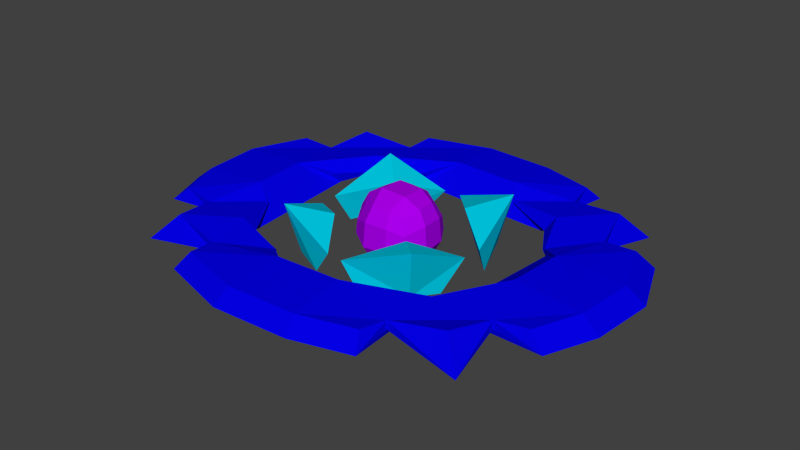 # Source: TargetVersion.blend  (saved by Blender 2.76.0; exported with 4.5.12 LTS)
import bpy
from mathutils import Matrix  # noqa: F401  (used for matrix-valued properties, if any)

bpy.ops.wm.read_factory_settings(use_empty=True)
scene = bpy.context.scene
scene.name = 'Scene'

# ---- collections
col_collection_1 = bpy.data.collections.new('Collection 1'); scene.collection.children.link(col_collection_1)

# ---- materials (node trees are filled in below, after node groups)
mat_material_002 = bpy.data.materials.new('Material.002')
mat_material_002.alpha_threshold = 0.0
mat_material_002.use_transparent_shadow = False
mat_material_002.diffuse_color = (0.4067, 0.0, 0.8, 1.0)
mat_material_002.roughness = 0.5
mat_material_001 = bpy.data.materials.new('Material.001')
mat_material_001.alpha_threshold = 0.0
mat_material_001.use_transparent_shadow = False
mat_material_001.diffuse_color = (0.0, 0.6219, 0.8, 1.0)
mat_material_001.roughness = 0.5
mat_material = bpy.data.materials.new('Material')
mat_material.alpha_threshold = 0.0
mat_material.use_transparent_shadow = False
mat_material.diffuse_color = (0.001275, 0.0, 0.8, 1.0)
mat_material.roughness = 0.5

# ---- material node trees

# ---- world
world_world = bpy.data.worlds.new('World'); scene.world = world_world
world_world.color = (0.05088, 0.05088, 0.05088)
world_world.use_sun_shadow = False
world_world.sun_shadow_jitter_overblur = 0.0
world_world.cycles.sampling_method = 'MANUAL'
world_world.cycles.sample_map_resolution = 256

# ---- meshes
me_sphere = bpy.data.meshes.new('Sphere')
me_sphere.from_pydata([(-0.5879, -0.5879, -0.5556), (-0.7454, -0.7454, -0.1389), (-0.7518, -0.2441, -0.7427), (-1.034, -0.2672, -0.2582), (-0.1989, -0.7672, -0.7206), (-0.2672, -1.034, -0.2582), (-0.3084, -0.3075, -1.006), (-0.7205, -0.7205, 0.2047), (-0.5879, -0.5879, 0.5556), (-0.971, -0.2509, 0.371), (-0.7518, -0.2441, 0.7427), (-0.2509, -0.971, 0.371), (-0.1989, -0.7672, 0.7206), (-0.2972, -0.3051, 1.012), (-0.7039, 0.2978, -0.7373), (-0.975, 0.3635, -0.2404), (-0.5879, 0.5879, -0.5556), (-0.7454, 0.7454, -0.1389), (-0.3102, 0.3844, -0.9522), (-0.1989, 0.7672, -0.7206), (-0.2672, 1.034, -0.2582), (-0.9199, 0.3428, 0.3464), (-0.7039, 0.2978, 0.7373), (-0.7205, 0.7205, 0.2047), (-0.5879, 0.588, 0.5556), (-0.2922, 0.3704, 0.9687), (-0.2509, 0.971, 0.371), (-0.1988, 0.7672, 0.7206), (0.2978, -0.7039, -0.7373), (0.3635, -0.975, -0.2404), (0.3462, -0.2695, -0.992), (0.5879, -0.5879, -0.5556), (0.7454, -0.7454, -0.1389), (0.7672, -0.1989, -0.7206), (1.034, -0.2672, -0.2582), (0.3428, -0.9199, 0.3464), (0.2978, -0.7039, 0.7373), (0.3647, -0.2856, 0.9748), (0.7205, -0.7205, 0.2047), (0.5879, -0.5879, 0.5556), (0.971, -0.2509, 0.371), (0.7672, -0.1989, 0.7206), (0.3421, 0.3601, -0.9408), (0.2531, 0.7227, -0.7206), (0.3635, 0.975, -0.2404), (0.7039, 0.2978, -0.7373), (0.975, 0.3635, -0.2404), (0.5879, 0.5879, -0.5556), (0.7454, 0.7454, -0.1389), (0.3552, 0.3627, 0.9329), (0.3428, 0.9199, 0.3464), (0.2531, 0.7227, 0.7206), (0.9199, 0.3428, 0.3464), (0.7039, 0.2978, 0.7373), (0.7205, 0.7205, 0.2047), (0.588, 0.5879, 0.5556)], [], [(0, 1, 3, 2), (0, 4, 5, 1), (0, 2, 6, 4), (7, 8, 10, 9), (7, 11, 12, 8), (12, 13, 10, 8), (14, 15, 17, 16), (17, 20, 19, 16), (14, 16, 19, 18), (21, 22, 24, 23), (24, 27, 26, 23), (25, 27, 24, 22), (33, 34, 32, 31), (28, 31, 32, 29), (28, 30, 33, 31), (40, 41, 39, 38), (35, 38, 39, 36), (39, 41, 37, 36), (47, 48, 46, 45), (44, 48, 47, 43), (42, 43, 47, 45), (54, 55, 53, 52), (51, 55, 54, 50), (53, 55, 51, 49), (4, 28, 29, 5), (4, 6, 30, 28), (11, 35, 36, 12), (36, 37, 13, 12), (20, 44, 43, 19), (18, 19, 43, 42), (27, 51, 50, 26), (49, 51, 27, 25), (2, 3, 15, 14), (2, 14, 18, 6), (45, 46, 34, 33), (30, 42, 45, 33), (9, 10, 22, 21), (13, 25, 22, 10), (52, 53, 41, 40), (41, 53, 49, 37), (1, 7, 9, 3), (1, 5, 11, 7), (15, 21, 23, 17), (23, 26, 20, 17), (34, 40, 38, 32), (29, 32, 38, 35), (48, 54, 52, 46), (50, 54, 48, 44), (3, 9, 21, 15), (46, 52, 40, 34), (5, 29, 35, 11), (26, 50, 44, 20), (6, 18, 42, 30), (37, 49, 25, 13)])
_uv = me_sphere.uv_layers.new(name='UVMap')
_uv.uv.foreach_set('vector', [0.8209, 0.9641, 0.8185, 0.8712, 0.9367, 0.8867, 0.8998, 1.0, 0.8209, 0.9641, 0.7344, 1.0, 0.7013, 0.8975, 0.8185, 0.8712, 0.6525, 0.04859, 0.6947, 0.128, 0.5978, 0.1068, 0.565, 0.0, 0.8159, 0.7768, 0.8128, 0.6682, 0.8891, 0.6044, 0.9248, 0.7149, 0.8159, 0.7768, 0.7037, 0.7251, 0.7239, 0.6162, 0.8128, 0.6682, 0.7239, 0.6162, 0.8071, 0.5137, 0.8891, 0.6044, 0.8128, 0.6682, 0.3668, 0.3488, 0.2779, 0.3857, 0.2669, 0.2648, 0.3391, 0.2677, 0.2669, 0.2648, 0.287, 0.1145, 0.3668, 0.1567, 0.3391, 0.2677, 0.6947, 0.2768, 0.675, 0.3685, 0.5944, 0.4175, 0.6114, 0.298, 0.1529, 0.3736, 0.06083, 0.3359, 0.1085, 0.2579, 0.1933, 0.2617, 0.1085, 0.2579, 0.06776, 0.1441, 0.1527, 0.1179, 0.1933, 0.2617, 0.0, 0.2376, 0.06776, 0.1441, 0.1085, 0.2579, 0.06083, 0.3359, 0.03291, 0.9928, 0.0, 0.8905, 0.1172, 0.8647, 0.1195, 0.9573, 0.1827, 0.9928, 0.1195, 0.9573, 0.1172, 0.8647, 0.2115, 0.8788, 0.4588, 0.02811, 0.4569, 0.1335, 0.3668, 0.1776, 0.398, 0.07655, 0.002657, 0.7183, 0.02305, 0.6094, 0.1119, 0.6617, 0.1148, 0.7704, 0.2021, 0.7185, 0.1148, 0.7704, 0.1119, 0.6617, 0.1726, 0.6005, 0.1119, 0.6617, 0.02305, 0.6094, 0.09582, 0.5202, 0.1726, 0.6005, 0.8991, 0.03782, 0.9143, 0.1282, 0.8164, 0.1099, 0.8303, 0.0, 1.0, 0.112, 0.9143, 0.1282, 0.8991, 0.03782, 0.9612, 0.007534, 0.4698, 0.3075, 0.4957, 0.4161, 0.4205, 0.3965, 0.39, 0.3103, 0.9171, 0.2221, 0.9133, 0.3313, 0.8492, 0.3895, 0.8267, 0.2697, 0.9797, 0.3883, 0.9133, 0.3313, 0.9171, 0.2221, 1.0, 0.2717, 0.8492, 0.3895, 0.9133, 0.3313, 0.9797, 0.3883, 0.905, 0.4597, 0.2677, 0.9595, 0.1827, 0.9928, 0.2115, 0.8788, 0.3164, 0.8458, 0.565, 0.0, 0.5978, 0.1068, 0.4569, 0.1335, 0.4588, 0.02811, 0.2999, 0.6762, 0.2021, 0.7185, 0.1726, 0.6005, 0.2579, 0.5761, 0.7013, 0.6139, 0.6497, 0.6866, 0.5472, 0.5606, 0.6317, 0.5137, 0.6138, 0.5137, 0.4762, 0.5137, 0.4957, 0.4161, 0.5944, 0.4175, 0.6114, 0.298, 0.5944, 0.4175, 0.4957, 0.4161, 0.4698, 0.3075, 0.4047, 0.8119, 0.4832, 0.8845, 0.4689, 0.9714, 0.3668, 0.8725, 0.5523, 0.8145, 0.4832, 0.8845, 0.4047, 0.8119, 0.4481, 0.6965, 0.3425, 0.4637, 0.2521, 0.5202, 0.2779, 0.3857, 0.3668, 0.3488, 0.6947, 0.128, 0.6947, 0.2768, 0.6114, 0.298, 0.5978, 0.1068, 0.8303, 0.0, 0.8164, 0.1099, 0.6947, 0.1397, 0.7329, 0.03054, 0.4569, 0.1335, 0.4698, 0.3075, 0.39, 0.3103, 0.3668, 0.1776, 0.1199, 0.499, 0.0343, 0.4507, 0.06083, 0.3359, 0.1529, 0.3736, 0.5472, 0.5606, 0.4481, 0.6965, 0.3938, 0.6285, 0.4663, 0.5141, 0.8267, 0.2697, 0.8492, 0.3895, 0.7514, 0.4113, 0.7132, 0.309, 0.7013, 0.7979, 0.6178, 0.8816, 0.5523, 0.8145, 0.6497, 0.6866, 0.8185, 0.8712, 0.8159, 0.7768, 0.9248, 0.7149, 0.9367, 0.8867, 0.8185, 0.8712, 0.7013, 0.8975, 0.7037, 0.7251, 0.8159, 0.7768, 0.2779, 0.3857, 0.1529, 0.3736, 0.1933, 0.2617, 0.2669, 0.2648, 0.1933, 0.2617, 0.1527, 0.1179, 0.287, 0.1145, 0.2669, 0.2648, 0.0, 0.8905, 0.002657, 0.7183, 0.1148, 0.7704, 0.1172, 0.8647, 0.2115, 0.8788, 0.1172, 0.8647, 0.1148, 0.7704, 0.2021, 0.7185, 0.9143, 0.1282, 0.9171, 0.2221, 0.8267, 0.2697, 0.8164, 0.1099, 1.0, 0.2717, 0.9171, 0.2221, 0.9143, 0.1282, 1.0, 0.112, 0.2521, 0.5202, 0.1199, 0.499, 0.1529, 0.3736, 0.2779, 0.3857, 0.8164, 0.1099, 0.8267, 0.2697, 0.7132, 0.309, 0.6947, 0.1397, 0.3164, 0.8458, 0.2115, 0.8788, 0.2021, 0.7185, 0.2999, 0.6762, 0.1527, 0.1179, 0.1314, 0.009676, 0.2552, 0.0, 0.287, 0.1145, 0.5978, 0.1068, 0.6114, 0.298, 0.4698, 0.3075, 0.4569, 0.1335, 0.6497, 0.6866, 0.5523, 0.8145, 0.4481, 0.6965, 0.5472, 0.5606])
me_sphere.materials.append(mat_material_002)
me_sphere.use_remesh_preserve_volume = False
me_sphere.use_remesh_preserve_attributes = False
me_sphere.use_mirror_vertex_groups = False
me_sphere.update()
me_torus_001 = bpy.data.meshes.new('Torus.001')
me_torus_001.from_pydata([(1.924, 1.924, 0.6932), (2.239, 0.1361, 0.03712), (0.09135, 2.251, -0.01077), (1.095, 1.095, 0.3791), (1.675, 1.675, -0.5988), (2.106, 0.5538, -0.7371), (0.5906, 2.096, -0.7106), (1.268, 1.268, -0.4449), (2.175, -0.3208, 0.01934), (1.924, -1.924, 0.6932), (1.095, -1.095, 0.3791), (0.136, -2.239, 0.03711), (1.958, -0.9155, -0.7328), (1.675, -1.675, -0.5988), (1.268, -1.268, -0.4449), (0.5537, -2.106, -0.7371), (-0.3207, 2.175, 0.01933), (-1.095, 1.095, 0.3791), (-1.924, 1.924, 0.6932), (-2.239, 0.136, 0.03711), (-0.9154, 1.959, -0.7328), (-1.268, 1.268, -0.4449), (-1.675, 1.675, -0.5988), (-2.106, 0.5537, -0.7371), (-1.095, -1.095, 0.3791), (-0.3209, -2.175, 0.01933), (-2.149, -0.4021, 0.06489), (-1.924, -1.924, 0.6932), (-1.268, -1.268, -0.4449), (-0.9155, -1.958, -0.7328), (-1.977, -0.8601, -0.7492), (-1.675, -1.675, -0.5988)], [], [(0, 1, 3, 2), (6, 7, 5, 4), (8, 9, 11, 10), (14, 15, 13, 12), (16, 17, 19, 18), (22, 23, 21, 20), (24, 25, 27, 26), (30, 31, 29, 28), (0, 4, 5, 1), (3, 7, 6, 2), (0, 2, 6, 4), (5, 7, 3, 1), (8, 12, 13, 9), (11, 15, 14, 10), (8, 10, 14, 12), (13, 15, 11, 9), (16, 20, 21, 17), (19, 23, 22, 18), (16, 18, 22, 20), (21, 23, 19, 17), (24, 28, 29, 25), (27, 31, 30, 26), (24, 26, 30, 28), (29, 31, 27, 25)])
_uv = me_torus_001.uv_layers.new(name='UVMap')
_uv.uv.foreach_set('vector', [0.4841, 0.1929, 0.6538, 0.0, 0.6538, 0.2075, 0.6177, 0.4175, 0.2472, 0.697, 0.2472, 0.8456, 0.2198, 0.9963, 0.1642, 0.8379, 0.1685, 0.697, 0.0, 0.5381, 0.1144, 0.3113, 0.1685, 0.5119, 0.7313, 0.8582, 0.6697, 1.0, 0.6517, 0.8338, 0.7313, 0.751, 0.4194, 0.306, 0.4194, 0.4911, 0.3654, 0.6917, 0.2509, 0.4649, 0.1685, 0.4776, 0.1866, 0.3113, 0.2482, 0.4531, 0.2482, 0.5604, 0.6517, 0.5927, 0.5827, 0.7652, 0.4841, 0.5599, 0.6517, 0.4175, 0.7453, 0.9537, 0.7313, 0.8339, 0.8111, 0.751, 0.8111, 0.8588, 0.2509, 0.2681, 0.07879, 0.1807, 0.1251, 0.02094, 0.2509, 0.0, 0.8264, 0.2682, 0.943, 0.311, 0.943, 0.3987, 0.8276, 0.3888, 0.2509, 0.2681, 0.06517, 0.3113, 0.0, 0.2499, 0.07879, 0.1807, 0.4841, 0.8918, 0.4897, 0.8038, 0.6079, 0.7652, 0.6079, 0.8853, 0.4162, 0.9126, 0.2793, 0.879, 0.2509, 0.7889, 0.4162, 0.6917, 0.7088, 0.4175, 0.8242, 0.4667, 0.7768, 0.5995, 0.6517, 0.5993, 0.7068, 0.751, 0.6517, 0.5993, 0.7768, 0.5995, 0.8242, 0.6789, 0.8264, 0.1808, 0.8725, 0.02015, 0.9985, 0.0, 0.9985, 0.2682, 0.7089, 0.0, 0.8264, 0.07187, 0.779, 0.1513, 0.6538, 0.1517, 0.4841, 0.306, 0.358, 0.2859, 0.312, 0.1252, 0.4841, 0.03781, 0.3176, 0.0, 0.4841, 0.03781, 0.312, 0.1252, 0.2509, 0.07738, 0.779, 0.1513, 0.8264, 0.2839, 0.711, 0.3334, 0.6538, 0.1517, 0.8242, 0.5535, 0.9494, 0.5532, 1.0, 0.6513, 0.8844, 0.717, 0.9889, 0.9245, 0.8242, 0.826, 0.8522, 0.7309, 0.9889, 0.717, 0.8242, 0.5535, 0.8776, 0.4175, 1.0, 0.4674, 0.9494, 0.5532, 0.02761, 0.8844, 0.0, 0.7962, 0.1642, 0.697, 0.1642, 0.9155])
me_torus_001.materials.append(mat_material_001)
me_torus_001.use_remesh_preserve_volume = False
me_torus_001.use_remesh_preserve_attributes = False
me_torus_001.use_mirror_vertex_groups = False
me_torus_001.update()
me_torus = bpy.data.meshes.new('Torus')
me_torus.from_pydata([(-4.596, 3.845, -0.3483), (-5.563, 2.295, -0.1708), (-6.216, 0.6846, -0.1708), (-4.288, 2.204, -0.1146), (-3.215, 1.418, -0.3101), (-2.743, 4.654, -0.1708), (-2.634, 3.587, -0.1146), (-0.8183, 5.2, -0.1708), (-1.695, 2.69, -0.3101), (-2.641, 2.22, -0.15), (-3.295, 1.142, 7.153e-07), (-1.365, 2.757, 3.695e-06), (-4.001, 3.347, 0.3008), (-5.139, 2.12, 0.1972), (-5.743, 0.6325, 0.1972), (-4.288, 2.204, 0.1146), (-3.975, 0.603, 0.2944), (-2.534, 4.3, 0.1972), (-2.634, 3.587, 0.1146), (-0.7561, 4.805, 0.1972), (-0.7207, 3.326, 0.2944), (-2.857, 2.39, 0.2097), (-3.336, 1.156, 0.03422), (-1.382, 2.791, 0.03422), (-6.083, -1.012, -0.1708), (-5.562, -2.295, -0.1708), (-2.908, -2.064, -0.3157), (-4.288, -2.204, -0.1146), (-4.596, -3.845, -0.3483), (-3.295, -1.142, 2.027e-06), (-2.653, -2.209, -0.15), (-1.365, -2.757, 4.768e-07), (-2.634, -3.587, -0.1146), (-2.743, -4.654, -0.1708), (-1.695, -2.69, -0.3101), (-0.8183, -5.2, -0.1708), (-5.62, -0.9353, 0.1972), (-5.139, -2.12, 0.1972), (-3.864, -0.8281, 0.2949), (-4.288, -2.204, 0.1146), (-4.001, -3.347, 0.3008), (-3.336, -1.156, 0.03422), (-2.857, -2.39, 0.2097), (-1.382, -2.791, 0.03422), (-2.634, -3.587, 0.1146), (-2.534, -4.3, 0.1972), (-0.7207, -3.326, 0.2944), (-0.7561, -4.805, 0.1972), (1.21, 5.089, -0.1708), (2.467, 2.433, -0.3157), (2.743, 4.654, -0.1708), (2.634, 3.587, -0.1146), (1.365, 2.757, -5.96e-07), (2.641, 2.22, -0.15), (3.295, 1.142, 4.768e-07), (4.596, 3.845, -0.3483), (4.288, 2.204, -0.1146), (3.215, 1.418, -0.3101), (5.562, 2.295, -0.1708), (6.216, 0.6847, -0.1708), (1.118, 4.702, 0.1972), (0.9898, 3.233, 0.2949), (2.534, 4.3, 0.1972), (2.634, 3.587, 0.1146), (1.382, 2.791, 0.03422), (2.857, 2.39, 0.2097), (3.336, 1.156, 0.03422), (4.001, 3.347, 0.3008), (4.288, 2.204, 0.1146), (3.975, 0.603, 0.2944), (5.139, 2.12, 0.1972), (5.743, 0.6325, 0.1972), (1.365, -2.757, 5.841e-06), (3.295, -1.142, 3.695e-06), (2.641, -2.22, -0.15), (2.466, -2.433, -0.3157), (1.21, -5.089, -0.1708), (2.634, -3.587, -0.1146), (2.743, -4.654, -0.1708), (2.908, -2.064, -0.3157), (4.288, -2.204, -0.1146), (6.083, -1.012, -0.1708), (5.562, -2.295, -0.1708), (4.596, -3.845, -0.3483), (1.382, -2.791, 0.03422), (3.336, -1.156, 0.03422), (2.857, -2.39, 0.2097), (0.9898, -3.233, 0.2949), (1.118, -4.702, 0.1972), (2.634, -3.587, 0.1146), (2.534, -4.3, 0.1972), (3.864, -0.828, 0.2949), (4.288, -2.204, 0.1146), (5.62, -0.9352, 0.1972), (5.139, -2.12, 0.1972), (4.001, -3.347, 0.3008)], [], [(1, 2, 4, 3), (5, 6, 8, 7), (3, 4, 10, 9), (6, 9, 11, 8), (0, 3, 9, 6), (15, 16, 14, 13), (19, 20, 18, 17), (21, 22, 16, 15), (20, 23, 21, 18), (18, 21, 15, 12), (24, 25, 27, 26), (32, 33, 35, 34), (26, 27, 30, 29), (30, 32, 34, 31), (27, 28, 32, 30), (38, 39, 37, 36), (46, 47, 45, 44), (41, 42, 39, 38), (43, 46, 44, 42), (42, 44, 40, 39), (48, 49, 51, 50), (56, 57, 59, 58), (53, 54, 57, 56), (49, 52, 53, 51), (51, 53, 56, 55), (62, 63, 61, 60), (70, 71, 69, 68), (68, 69, 66, 65), (63, 65, 64, 61), (67, 68, 65, 63), (75, 76, 78, 77), (79, 80, 82, 81), (73, 74, 80, 79), (72, 75, 77, 74), (74, 77, 83, 80), (89, 90, 88, 87), (93, 94, 92, 91), (91, 92, 86, 85), (86, 89, 87, 84), (92, 95, 89, 86), (7, 8, 49, 48), (60, 61, 20, 19), (34, 35, 76, 75), (87, 88, 47, 46), (2, 24, 26, 4), (57, 79, 81, 59), (16, 38, 36, 14), (71, 93, 91, 69), (1, 13, 14, 2), (1, 3, 15, 13), (5, 17, 18, 6), (5, 7, 19, 17), (10, 22, 21, 9), (21, 23, 11, 9), (0, 12, 15, 3), (11, 23, 20, 8), (0, 6, 18, 12), (16, 22, 10, 4), (24, 36, 37, 25), (37, 39, 27, 25), (30, 42, 41, 29), (30, 31, 43, 42), (32, 44, 45, 33), (45, 47, 35, 33), (27, 39, 40, 28), (34, 46, 43, 31), (26, 29, 41, 38), (40, 44, 32, 28), (51, 63, 62, 50), (48, 50, 62, 60), (53, 65, 66, 54), (64, 65, 53, 52), (59, 71, 70, 58), (56, 58, 70, 68), (49, 61, 64, 52), (56, 68, 67, 55), (51, 55, 67, 63), (66, 69, 57, 54), (73, 85, 86, 74), (72, 74, 86, 84), (78, 90, 89, 77), (88, 90, 78, 76), (82, 94, 93, 81), (92, 94, 82, 80), (72, 84, 87, 75), (83, 95, 92, 80), (73, 79, 91, 85), (89, 95, 83, 77), (2, 14, 36, 24), (26, 38, 16, 4), (57, 69, 91, 79), (81, 93, 71, 59), (7, 48, 60, 19), (20, 61, 49, 8), (34, 75, 87, 46), (47, 88, 76, 35)])
_uv = me_torus.uv_layers.new(name='UVMap')
_uv.uv.foreach_set('vector', [0.4304, 0.6847, 0.3645, 0.7519, 0.3589, 0.5578, 0.4095, 0.6092, 0.5024, 0.4737, 0.4517, 0.4854, 0.3978, 0.444, 0.5024, 0.3479, 0.4095, 0.6092, 0.3589, 0.5578, 0.3474, 0.5674, 0.3886, 0.5093, 0.4517, 0.4854, 0.3886, 0.5093, 0.3967, 0.4229, 0.3978, 0.444, 0.4893, 0.5996, 0.4095, 0.6092, 0.3886, 0.5093, 0.4517, 0.4854, 0.5334, 0.4309, 0.6, 0.4849, 0.5411, 0.5652, 0.5085, 0.4737, 0.5572, 0.1569, 0.6105, 0.2185, 0.5387, 0.2955, 0.5168, 0.2605, 0.5736, 0.357, 0.6014, 0.4318, 0.6, 0.4849, 0.5334, 0.4309, 0.6105, 0.2185, 0.6077, 0.2719, 0.5736, 0.357, 0.5387, 0.2955, 0.5387, 0.2955, 0.5736, 0.357, 0.5334, 0.4309, 0.5024, 0.3688, 0.2843, 0.773, 0.2181, 0.7635, 0.2057, 0.6849, 0.1939, 0.599, 0.12, 0.6086, 0.07205, 0.6335, 0.02149, 0.5265, 0.149, 0.5364, 0.1939, 0.599, 0.2057, 0.6849, 0.1839, 0.5861, 0.2418, 0.6066, 0.1839, 0.5861, 0.12, 0.6086, 0.149, 0.5364, 0.1418, 0.5176, 0.2057, 0.6849, 0.1337, 0.7317, 0.12, 0.6086, 0.1839, 0.5861, 0.654, 0.541, 0.6887, 0.6194, 0.6579, 0.6551, 0.6004, 0.6265, 0.8448, 0.503, 0.8958, 0.5678, 0.8199, 0.6282, 0.7915, 0.6024, 0.6829, 0.5307, 0.742, 0.5614, 0.6887, 0.6194, 0.654, 0.541, 0.8044, 0.5105, 0.8448, 0.503, 0.7915, 0.6024, 0.742, 0.5614, 0.742, 0.5614, 0.7915, 0.6024, 0.7383, 0.6551, 0.6887, 0.6194, 0.4707, 0.2271, 0.3312, 0.1967, 0.3826, 0.1668, 0.4304, 0.1419, 0.2968, 0.0905, 0.2745, 0.1689, 0.2012, 0.0, 0.2843, 0.01186, 0.3192, 0.1899, 0.2609, 0.1688, 0.2745, 0.1689, 0.2968, 0.0905, 0.3312, 0.1967, 0.3609, 0.2578, 0.3192, 0.1899, 0.3826, 0.1668, 0.3826, 0.1668, 0.3192, 0.1899, 0.2968, 0.0905, 0.3686, 0.04369, 0.6826, 0.02686, 0.711, 0.05271, 0.6697, 0.1437, 0.6221, 0.07494, 0.8446, 9.893e-07, 0.9167, 0.0358, 0.86, 0.1185, 0.8138, 0.03566, 0.8138, 0.03566, 0.86, 0.1185, 0.8196, 0.1244, 0.7604, 0.09366, 0.711, 0.05271, 0.7604, 0.09366, 0.6981, 0.1445, 0.6697, 0.1437, 0.7641, 0.0, 0.8138, 0.03566, 0.7604, 0.09366, 0.711, 0.05271, 0.1062, 0.2803, 1.605e-07, 0.4019, 0.0, 0.3017, 0.05077, 0.29, 0.1175, 0.2473, 0.09303, 0.1662, 0.07204, 0.0907, 0.1245, 0.03719, 0.1552, 0.208, 0.1139, 0.2661, 0.09303, 0.1662, 0.1175, 0.2473, 0.1059, 0.3525, 0.1062, 0.2803, 0.05077, 0.29, 0.1139, 0.2661, 0.1139, 0.2661, 0.05077, 0.29, 0.01295, 0.1758, 0.09303, 0.1662, 0.9638, 0.3595, 0.9856, 0.3946, 0.9535, 0.4771, 0.8975, 0.4202, 0.968, 0.1085, 0.994, 0.1814, 0.9691, 0.2242, 0.9068, 0.1848, 0.9068, 0.1848, 0.9691, 0.2242, 0.9289, 0.2981, 0.9011, 0.2232, 0.9289, 0.2981, 0.9638, 0.3595, 0.8975, 0.4202, 0.8948, 0.3832, 0.9691, 0.2242, 1.0, 0.2863, 0.9638, 0.3595, 0.9289, 0.2981, 0.5024, 0.3479, 0.3978, 0.444, 0.3312, 0.1967, 0.4707, 0.2271, 0.6221, 0.07494, 0.6697, 0.1437, 0.6105, 0.2185, 0.5572, 0.1569, 0.149, 0.5364, 0.02149, 0.5265, 1.605e-07, 0.4019, 0.1062, 0.2803, 0.8975, 0.4202, 0.9535, 0.4771, 0.8958, 0.5678, 0.8448, 0.503, 0.3645, 0.7519, 0.2843, 0.773, 0.1939, 0.599, 0.3589, 0.5578, 0.2745, 0.1689, 0.1175, 0.2473, 0.1245, 0.03719, 0.2012, 0.0, 0.6, 0.4849, 0.654, 0.541, 0.6004, 0.6265, 0.5411, 0.5652, 0.9167, 0.0358, 0.968, 0.1085, 0.9068, 0.1848, 0.86, 0.1185, 0.5927, 0.6551, 0.6184, 0.666, 0.6033, 0.7596, 0.5763, 0.7563, 0.4063, 0.8669, 0.4063, 0.9472, 0.3968, 0.9481, 0.3884, 0.8953, 0.281, 0.9498, 0.2624, 0.9251, 0.2716, 0.8813, 0.281, 0.8825, 0.5156, 1.0, 0.5024, 0.8791, 0.5273, 0.8752, 0.5394, 0.9868, 0.4479, 0.8476, 0.4504, 0.8472, 0.4683, 0.9214, 0.4466, 0.9214, 0.4078, 0.773, 0.4078, 0.8659, 0.4055, 0.8669, 0.3884, 0.7858, 0.2978, 0.8813, 0.2624, 0.839, 0.2887, 0.773, 0.2978, 0.7756, 0.3967, 0.4229, 0.3985, 0.4233, 0.4147, 0.3742, 0.3978, 0.444, 0.1933, 0.773, 0.1933, 0.8981, 0.1839, 0.9001, 0.1596, 0.8184, 0.4972, 0.8216, 0.4901, 0.7822, 0.4915, 0.7793, 0.4972, 0.773, 0.5797, 0.863, 0.6064, 0.8582, 0.6184, 0.9327, 0.5927, 0.9436, 0.3687, 0.9197, 0.3772, 0.8669, 0.3867, 0.8678, 0.3867, 0.9481, 0.4901, 0.9208, 0.4684, 0.9209, 0.4876, 0.8472, 0.4901, 0.8477, 0.3687, 0.8549, 0.3861, 0.773, 0.3884, 0.7739, 0.3884, 0.8669, 0.2455, 0.9486, 0.2362, 0.9498, 0.227, 0.906, 0.2455, 0.8813, 0.5763, 0.6682, 0.5642, 0.7799, 0.5394, 0.7759, 0.5525, 0.6551, 0.2624, 0.8786, 0.2532, 0.8813, 0.227, 0.8152, 0.2624, 0.773, 0.149, 0.5364, 0.1072, 0.4884, 0.1404, 0.5192, 0.1418, 0.5176, 0.1939, 0.599, 0.2418, 0.6066, 0.2417, 0.6093, 0.264, 0.6356, 0.1933, 0.8547, 0.2175, 0.773, 0.227, 0.775, 0.227, 0.9001, 0.3519, 0.9486, 0.3425, 0.9498, 0.3333, 0.906, 0.3519, 0.8812, 0.5051, 0.7516, 0.5156, 0.6551, 0.5394, 0.6681, 0.5297, 0.7573, 0.4901, 0.8472, 0.4683, 0.8472, 0.4862, 0.773, 0.4887, 0.7734, 0.4466, 0.7739, 0.4466, 0.8666, 0.4272, 0.8538, 0.4443, 0.773, 0.6184, 0.8424, 0.6453, 0.8391, 0.6604, 0.9327, 0.6347, 0.9436, 0.4257, 0.8676, 0.4257, 0.9479, 0.4078, 0.9194, 0.4162, 0.8666, 0.3312, 0.1967, 0.388, 0.2723, 0.3622, 0.2562, 0.3609, 0.2578, 0.3333, 0.8786, 0.3241, 0.8813, 0.2978, 0.8152, 0.3333, 0.773, 0.1259, 0.7751, 0.1259, 0.9001, 0.09222, 0.8548, 0.1165, 0.773, 0.4901, 0.8607, 0.4972, 0.8216, 0.4972, 0.8696, 0.4915, 0.8635, 0.4479, 0.7733, 0.4504, 0.773, 0.4683, 0.8472, 0.4466, 0.8472, 0.4249, 0.8666, 0.4078, 0.7857, 0.4272, 0.773, 0.4272, 0.8656, 0.3164, 0.9498, 0.2978, 0.9251, 0.307, 0.8813, 0.3164, 0.8825, 0.5667, 0.8977, 0.5763, 0.9869, 0.5525, 1.0, 0.5421, 0.9035, 0.6347, 0.6551, 0.6604, 0.666, 0.6484, 0.7406, 0.6217, 0.7357, 0.4356, 0.9479, 0.4272, 0.895, 0.4451, 0.8666, 0.4451, 0.9469, 0.1059, 0.3525, 0.1042, 0.3521, 0.089, 0.3834, 0.1062, 0.2803, 0.3687, 0.8812, 0.3333, 0.8391, 0.3595, 0.773, 0.3687, 0.7756, 0.1552, 0.208, 0.1175, 0.2473, 0.1625, 0.1682, 0.1541, 0.2058, 0.1502, 0.9001, 0.1259, 0.8183, 0.1596, 0.773, 0.1596, 0.898, 0.5763, 0.7563, 0.6033, 0.7596, 0.6064, 0.8582, 0.5797, 0.863, 0.09222, 0.9921, 0.04613, 0.9115, 0.04663, 0.8215, 0.09222, 0.773, 0.04613, 0.9921, 0.0005052, 0.9436, 0.0, 0.8536, 0.04613, 0.773, 0.6217, 0.7357, 0.6484, 0.7406, 0.6453, 0.8391, 0.6184, 0.8424, 0.5024, 0.8791, 0.5051, 0.7516, 0.5297, 0.7573, 0.5273, 0.8752, 0.7031, 0.8571, 0.7027, 0.7496, 0.7451, 0.6551, 0.7451, 0.9167, 0.7027, 0.6551, 0.7027, 0.9167, 0.6604, 0.8222, 0.6608, 0.7147, 0.5642, 0.7799, 0.5667, 0.8977, 0.5421, 0.9035, 0.5394, 0.7759])
me_torus.materials.append(mat_material)
me_torus.use_remesh_preserve_volume = False
me_torus.use_remesh_preserve_attributes = False
me_torus.use_mirror_vertex_groups = False
me_torus.update()

# ---- objects
ob_sphere = bpy.data.objects.new('Sphere', me_sphere)
ob_torus_001 = bpy.data.objects.new('Torus.001', me_torus_001)
ob_torus = bpy.data.objects.new('Torus', me_torus)

# ---- transforms, parenting, visibility, modifiers, constraints
ob_sphere.location = (0.0, 0.0, 0.0)
ob_sphere.lineart.crease_threshold = 0.0
ob_torus_001.location = (0.0, 0.0, 0.0)
ob_torus_001.rotation_euler = (0.0, 0.0, -2.384e-07)
ob_torus_001.lineart.crease_threshold = 0.0
ob_torus.location = (0.0, 0.0, 0.0)
ob_torus.lineart.crease_threshold = 0.0

# ---- collection membership
col_collection_1.objects.link(ob_sphere)
col_collection_1.objects.link(ob_torus_001)
col_collection_1.objects.link(ob_torus)

# ---- scene / render settings (as saved in the file)
scene.frame_start = 1; scene.frame_end = 250; scene.frame_set(130)
scene.render.engine = 'BLENDER_EEVEE_NEXT'
scene.render.resolution_percentage = 50
scene.render.dither_intensity = 0.0
scene.cycles.use_denoising = False
scene.cycles.samples = 10
scene.cycles.sampling_pattern = 'TABULATED_SOBOL'
scene.cycles.light_sampling_threshold = 0.0
scene.cycles.use_adaptive_sampling = False
scene.cycles.use_light_tree = False
scene.cycles.blur_glossy = 0.0
scene.cycles.pixel_filter_type = 'GAUSSIAN'
scene.cycles.sample_clamp_indirect = 0.0
scene.view_settings.view_transform = 'Standard'
bpy.context.view_layer.update()

# ---- added for rendering (the .blend has no active camera and no usable light): camera, sun
cam_auto = bpy.data.cameras.new('AutoCamera')
cam_auto.lens = 50.0
cam_auto.sensor_width = 36.0
cam_auto.clip_end = 1000.0
ob_auto_camera = bpy.data.objects.new('AutoCamera', cam_auto)
scene.collection.objects.link(ob_auto_camera)
ob_auto_camera.location = (15.1124, -18.1349, 12.093)
ob_auto_camera.rotation_euler = (1.09748, -7.21219e-08, 0.694738)
scene.camera = ob_auto_camera
light_auto_sun = bpy.data.lights.new('AutoSun', 'SUN')
light_auto_sun.energy = 3.0
light_auto_sun.angle = 0.0523599
ob_auto_sun = bpy.data.objects.new('AutoSun', light_auto_sun)
scene.collection.objects.link(ob_auto_sun)
ob_auto_sun.rotation_euler = (0.872665, 0.174533, 0.523599)
bpy.context.view_layer.update()
